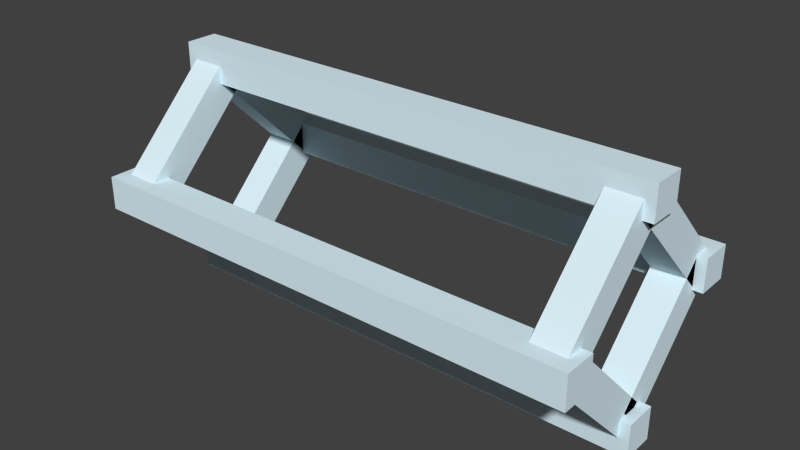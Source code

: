 # Source: turret.blend  (saved by Blender 2.62.0; exported with 4.5.12 LTS)
import bpy
from mathutils import Matrix  # noqa: F401  (used for matrix-valued properties, if any)

bpy.ops.wm.read_factory_settings(use_empty=True)
scene = bpy.context.scene
scene.name = 'Scene'

# ---- collections
col_collection_1 = bpy.data.collections.new('Collection 1'); scene.collection.children.link(col_collection_1)

# ---- materials (node trees are filled in below, after node groups)
mat_material_001 = bpy.data.materials.new('Material.001')
mat_material_001.alpha_threshold = 0.0
mat_material_001.use_transparent_shadow = False
mat_material_001.diffuse_color = (0.7305, 0.8963, 0.9647, 1.0)
mat_material_001.specular_color = (0.7305, 0.8963, 0.9647)
mat_material_001.roughness = 0.5
mat_material_001.specular_intensity = 0.9
mat_material_001.line_color = (0.0, 0.0, 0.0, 1.0)

# ---- material node trees

# ---- world
world_world = bpy.data.worlds.new('World'); scene.world = world_world
world_world.color = (0.05088, 0.05088, 0.05088)
world_world.use_sun_shadow = False
world_world.sun_shadow_jitter_overblur = 0.0
world_world.cycles.sampling_method = 'MANUAL'
world_world.cycles.sample_map_resolution = 256

# ---- meshes
me_cube_021 = bpy.data.meshes.new('Cube.021')
me_cube_021.from_pydata([(1.0, 1.122, -9.447), (1.0, -0.878, -9.447), (-1.0, -0.878, -9.447), (-1.0, 1.122, -9.447), (1.0, 1.122, -7.447), (1.0, -0.8781, -7.447), (-1.0, -0.878, -7.447), (-1.0, 1.122, -7.447), (1.0, 0.7928, -8.884), (1.0, 0.7928, -0.1534), (-1.0, 0.7928, -0.1534), (-1.0, 0.7928, -8.884), (1.0, 1.251, -8.884), (1.0, 1.251, -0.1534), (-1.0, 1.251, -0.1534), (-1.0, 1.251, -8.884), (1.0, -1.136, -8.322), (1.0, -1.136, 0.4078), (-1.0, -1.136, 0.4078), (-1.0, -1.136, -8.322), (1.0, -0.6775, -8.322), (1.0, -0.6775, 0.4078), (-1.0, -0.6775, 0.4078), (-1.0, -0.6775, -8.322), (1.0, 1.0, -1.0), (1.0, -1.0, -1.0), (-1.0, -1.0, -1.0), (-1.0, 1.0, -1.0), (1.0, 1.0, 1.0), (1.0, -1.0, 1.0), (-1.0, -1.0, 1.0), (-1.0, 1.0, 1.0)], [], [(0, 1, 2, 3), (4, 7, 6, 5), (0, 4, 5, 1), (1, 5, 6, 2), (2, 6, 7, 3), (4, 0, 3, 7), (8, 9, 10, 11), (12, 15, 14, 13), (8, 12, 13, 9), (9, 13, 14, 10), (10, 14, 15, 11), (12, 8, 11, 15), (16, 17, 18, 19), (20, 23, 22, 21), (16, 20, 21, 17), (17, 21, 22, 18), (18, 22, 23, 19), (20, 16, 19, 23), (24, 25, 26, 27), (28, 31, 30, 29), (24, 28, 29, 25), (25, 29, 30, 26), (26, 30, 31, 27), (28, 24, 27, 31)])
me_cube_021.materials.append(mat_material_001)
me_cube_021.use_remesh_preserve_volume = False
me_cube_021.use_remesh_preserve_attributes = False
me_cube_021.use_mirror_vertex_groups = False
me_cube_021.update()
me_cube_017 = bpy.data.meshes.new('Cube.017')
me_cube_017.from_pydata([(1.0, 1.122, -9.447), (1.0, -0.878, -9.447), (-1.0, -0.878, -9.447), (-1.0, 1.122, -9.447), (1.0, 1.122, -7.447), (1.0, -0.8781, -7.447), (-1.0, -0.878, -7.447), (-1.0, 1.122, -7.447), (1.0, 0.7928, -8.884), (1.0, 0.7928, -0.1534), (-1.0, 0.7928, -0.1534), (-1.0, 0.7928, -8.884), (1.0, 1.251, -8.884), (1.0, 1.251, -0.1534), (-1.0, 1.251, -0.1534), (-1.0, 1.251, -8.884), (1.0, -1.136, -8.322), (1.0, -1.136, 0.4078), (-1.0, -1.136, 0.4078), (-1.0, -1.136, -8.322), (1.0, -0.6775, -8.322), (1.0, -0.6775, 0.4078), (-1.0, -0.6775, 0.4078), (-1.0, -0.6775, -8.322), (1.0, 1.0, -1.0), (1.0, -1.0, -1.0), (-1.0, -1.0, -1.0), (-1.0, 1.0, -1.0), (1.0, 1.0, 1.0), (1.0, -1.0, 1.0), (-1.0, -1.0, 1.0), (-1.0, 1.0, 1.0)], [], [(0, 1, 2, 3), (4, 7, 6, 5), (0, 4, 5, 1), (1, 5, 6, 2), (2, 6, 7, 3), (4, 0, 3, 7), (8, 9, 10, 11), (12, 15, 14, 13), (8, 12, 13, 9), (9, 13, 14, 10), (10, 14, 15, 11), (12, 8, 11, 15), (16, 17, 18, 19), (20, 23, 22, 21), (16, 20, 21, 17), (17, 21, 22, 18), (18, 22, 23, 19), (20, 16, 19, 23), (24, 25, 26, 27), (28, 31, 30, 29), (24, 28, 29, 25), (25, 29, 30, 26), (26, 30, 31, 27), (28, 24, 27, 31)])
me_cube_017.materials.append(mat_material_001)
me_cube_017.use_remesh_preserve_volume = False
me_cube_017.use_remesh_preserve_attributes = False
me_cube_017.use_mirror_vertex_groups = False
me_cube_017.update()
me_cube_003 = bpy.data.meshes.new('Cube.003')
me_cube_003.from_pydata([(1.0, 1.0, -1.0), (1.0, -1.0, -1.0), (-1.0, -1.0, -1.0), (-1.0, 1.0, -1.0), (1.0, 1.0, 1.0), (1.0, -1.0, 1.0), (-1.0, -1.0, 1.0), (-1.0, 1.0, 1.0)], [], [(0, 1, 2, 3), (4, 7, 6, 5), (0, 4, 5, 1), (1, 5, 6, 2), (2, 6, 7, 3), (4, 0, 3, 7)])
me_cube_003.materials.append(mat_material_001)
me_cube_003.use_remesh_preserve_volume = False
me_cube_003.use_remesh_preserve_attributes = False
me_cube_003.use_mirror_vertex_groups = False
me_cube_003.update()
me_cube_002 = bpy.data.meshes.new('Cube.002')
me_cube_002.from_pydata([(1.0, 1.0, -1.0), (1.0, -1.0, -1.0), (-1.0, -1.0, -1.0), (-1.0, 1.0, -1.0), (1.0, 1.0, 1.0), (1.0, -1.0, 1.0), (-1.0, -1.0, 1.0), (-1.0, 1.0, 1.0)], [], [(0, 1, 2, 3), (4, 7, 6, 5), (0, 4, 5, 1), (1, 5, 6, 2), (2, 6, 7, 3), (4, 0, 3, 7)])
me_cube_002.materials.append(mat_material_001)
me_cube_002.use_remesh_preserve_volume = False
me_cube_002.use_remesh_preserve_attributes = False
me_cube_002.use_mirror_vertex_groups = False
me_cube_002.update()
me_cube_001 = bpy.data.meshes.new('Cube.001')
me_cube_001.from_pydata([(1.0, 1.0, -1.0), (1.0, -1.0, -1.0), (-1.0, -1.0, -1.0), (-1.0, 1.0, -1.0), (1.0, 1.0, 1.0), (1.0, -1.0, 1.0), (-1.0, -1.0, 1.0), (-1.0, 1.0, 1.0)], [], [(0, 1, 2, 3), (4, 7, 6, 5), (0, 4, 5, 1), (1, 5, 6, 2), (2, 6, 7, 3), (4, 0, 3, 7)])
me_cube_001.materials.append(mat_material_001)
me_cube_001.use_remesh_preserve_volume = False
me_cube_001.use_remesh_preserve_attributes = False
me_cube_001.use_mirror_vertex_groups = False
me_cube_001.update()
me_cube = bpy.data.meshes.new('Cube')
me_cube.from_pydata([(1.0, 1.0, -1.0), (1.0, -1.0, -1.0), (-1.0, -1.0, -1.0), (-1.0, 1.0, -1.0), (1.0, 1.0, 1.0), (1.0, -1.0, 1.0), (-1.0, -1.0, 1.0), (-1.0, 1.0, 1.0)], [], [(0, 1, 2, 3), (4, 7, 6, 5), (0, 4, 5, 1), (1, 5, 6, 2), (2, 6, 7, 3), (4, 0, 3, 7)])
me_cube.materials.append(mat_material_001)
me_cube.use_remesh_preserve_volume = False
me_cube.use_remesh_preserve_attributes = False
me_cube.use_mirror_vertex_groups = False
me_cube.update()

# ---- objects
ob_cube_005 = bpy.data.objects.new('Cube.005', me_cube_021)
ob_cube_004 = bpy.data.objects.new('Cube.004', me_cube_017)
ob_cube_003 = bpy.data.objects.new('Cube.003', me_cube_003)
ob_cube_002 = bpy.data.objects.new('Cube.002', me_cube_002)
ob_cube_001 = bpy.data.objects.new('Cube.001', me_cube_001)
ob_cube = bpy.data.objects.new('Cube', me_cube)

# ---- transforms, parenting, visibility, modifiers, constraints
ob_cube_005.location = (22.0, -6.5, 3.551)
ob_cube_005.rotation_euler = (0.7854, 0.0, 0.0)
ob_cube_005.scale = (1.25, 5.5, 1.26)
ob_cube_005.lineart.crease_threshold = 0.0
ob_cube_004.location = (-12.0, -6.5, 3.551)
ob_cube_004.rotation_euler = (0.7854, 0.0, 0.0)
ob_cube_004.scale = (1.25, 5.5, 1.26)
ob_cube_004.lineart.crease_threshold = 0.0
ob_cube_003.location = (5.0, -10.5, 0.0)
ob_cube_003.scale = (19.0, 1.25, 1.25)
ob_cube_003.lineart.crease_threshold = 0.0
ob_cube_002.location = (5.0, 5.5, 0.0)
ob_cube_002.scale = (19.0, 1.25, 1.25)
ob_cube_002.lineart.crease_threshold = 0.0
ob_cube_001.location = (5.0, -2.5, 8.0)
ob_cube_001.scale = (19.0, 1.25, 1.25)
ob_cube_001.lineart.crease_threshold = 0.0
ob_cube.location = (5.0, -2.5, -8.0)
ob_cube.scale = (19.0, 1.25, 1.25)
ob_cube.lineart.crease_threshold = 0.0

# ---- collection membership
col_collection_1.objects.link(ob_cube_005)
col_collection_1.objects.link(ob_cube_004)
col_collection_1.objects.link(ob_cube_003)
col_collection_1.objects.link(ob_cube_002)
col_collection_1.objects.link(ob_cube_001)
col_collection_1.objects.link(ob_cube)

# ---- scene / render settings (as saved in the file)
scene.frame_start = 1; scene.frame_end = 250; scene.frame_set(0)
scene.render.engine = 'BLENDER_EEVEE_NEXT'
scene.render.image_settings.color_mode = 'RGB'
scene.render.image_settings.compression = 90
scene.render.resolution_percentage = 50
scene.render.dither_intensity = 0.0
scene.render.use_border = True
scene.render.border_min_x = 0.1599
scene.render.border_max_x = 0.7591
scene.render.border_max_y = 0.9354
scene.render.bake_margin = 2
scene.render.bake_bias = 0.0
scene.cycles.use_denoising = False
scene.cycles.samples = 10
scene.cycles.sampling_pattern = 'TABULATED_SOBOL'
scene.cycles.light_sampling_threshold = 0.0
scene.cycles.use_adaptive_sampling = False
scene.cycles.use_light_tree = False
scene.cycles.blur_glossy = 0.0
scene.cycles.volume_bounces = 1
scene.cycles.pixel_filter_type = 'GAUSSIAN'
scene.cycles.sample_clamp_indirect = 0.0
scene.view_settings.view_transform = 'Standard'
bpy.context.view_layer.update()

# ---- added for rendering (the .blend has no active camera and no usable light): camera, sun
cam_auto = bpy.data.cameras.new('AutoCamera')
cam_auto.lens = 50.0
cam_auto.sensor_width = 36.0
cam_auto.clip_end = 1000.0
ob_auto_camera = bpy.data.objects.new('AutoCamera', cam_auto)
scene.collection.objects.link(ob_auto_camera)
ob_auto_camera.location = (47.7524, -53.8158, 34.2148)
ob_auto_camera.rotation_euler = (1.09748, -7.21219e-08, 0.694738)
scene.camera = ob_auto_camera
light_auto_sun = bpy.data.lights.new('AutoSun', 'SUN')
light_auto_sun.energy = 3.0
light_auto_sun.angle = 0.0523599
ob_auto_sun = bpy.data.objects.new('AutoSun', light_auto_sun)
scene.collection.objects.link(ob_auto_sun)
ob_auto_sun.rotation_euler = (0.872665, 0.174533, 0.523599)
bpy.context.view_layer.update()
